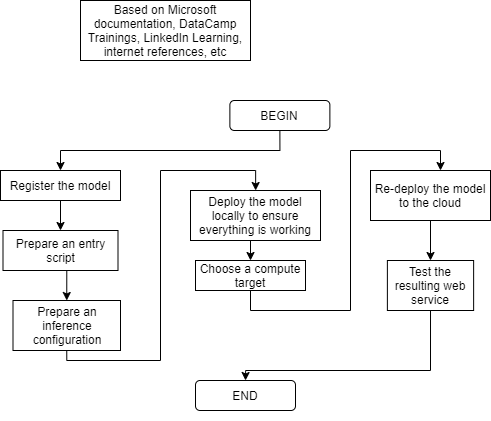

The diagram above was exported from draw.io. Its source (the exported page's mxGraphModel, read from the mxfile embedded in the PNG):
<mxGraphModel dx="3560" dy="1146" grid="1" gridSize="10" guides="1" tooltips="1" connect="1" arrows="1" fold="1" page="1" pageScale="1" pageWidth="850" pageHeight="1100" math="0" shadow="0">
  <root>
    <mxCell id="0" />
    <mxCell id="1" parent="0" />
    <mxCell id="fimUnyfgjF2PAbIkCMrz-1" style="edgeStyle=orthogonalEdgeStyle;rounded=0;orthogonalLoop=1;jettySize=auto;html=1;exitX=0.5;exitY=1;exitDx=0;exitDy=0;entryX=0.5;entryY=0;entryDx=0;entryDy=0;" edge="1" parent="1" source="fimUnyfgjF2PAbIkCMrz-2" target="fimUnyfgjF2PAbIkCMrz-4">
      <mxGeometry relative="1" as="geometry">
        <Array as="points">
          <mxPoint x="422" y="400" />
          <mxPoint x="160" y="400" />
        </Array>
      </mxGeometry>
    </mxCell>
    <mxCell id="fimUnyfgjF2PAbIkCMrz-2" value="BEGIN" style="rounded=1;whiteSpace=wrap;html=1;" vertex="1" parent="1">
      <mxGeometry x="369.38" y="350" width="100" height="30" as="geometry" />
    </mxCell>
    <mxCell id="fimUnyfgjF2PAbIkCMrz-3" style="edgeStyle=orthogonalEdgeStyle;rounded=0;orthogonalLoop=1;jettySize=auto;html=1;exitX=0.5;exitY=1;exitDx=0;exitDy=0;entryX=0.5;entryY=0;entryDx=0;entryDy=0;" edge="1" parent="1" source="fimUnyfgjF2PAbIkCMrz-4" target="fimUnyfgjF2PAbIkCMrz-6">
      <mxGeometry relative="1" as="geometry" />
    </mxCell>
    <mxCell id="fimUnyfgjF2PAbIkCMrz-4" value="Register the model" style="rounded=0;whiteSpace=wrap;html=1;" vertex="1" parent="1">
      <mxGeometry x="140" y="420" width="120" height="30" as="geometry" />
    </mxCell>
    <mxCell id="fimUnyfgjF2PAbIkCMrz-5" style="edgeStyle=orthogonalEdgeStyle;rounded=0;orthogonalLoop=1;jettySize=auto;html=1;exitX=0.5;exitY=1;exitDx=0;exitDy=0;entryX=0.5;entryY=0;entryDx=0;entryDy=0;" edge="1" parent="1" source="fimUnyfgjF2PAbIkCMrz-6" target="fimUnyfgjF2PAbIkCMrz-8">
      <mxGeometry relative="1" as="geometry" />
    </mxCell>
    <mxCell id="fimUnyfgjF2PAbIkCMrz-6" value="Prepare an entry script" style="rounded=0;whiteSpace=wrap;html=1;" vertex="1" parent="1">
      <mxGeometry x="142.5" y="480" width="115" height="40" as="geometry" />
    </mxCell>
    <mxCell id="fimUnyfgjF2PAbIkCMrz-7" style="edgeStyle=orthogonalEdgeStyle;rounded=0;orthogonalLoop=1;jettySize=auto;html=1;exitX=0.5;exitY=1;exitDx=0;exitDy=0;" edge="1" parent="1" source="fimUnyfgjF2PAbIkCMrz-8" target="fimUnyfgjF2PAbIkCMrz-12">
      <mxGeometry relative="1" as="geometry">
        <Array as="points">
          <mxPoint x="206" y="610" />
          <mxPoint x="300" y="610" />
          <mxPoint x="300" y="420" />
          <mxPoint x="395" y="420" />
        </Array>
      </mxGeometry>
    </mxCell>
    <mxCell id="fimUnyfgjF2PAbIkCMrz-8" value="Prepare an inference configuration" style="rounded=0;whiteSpace=wrap;html=1;" vertex="1" parent="1">
      <mxGeometry x="152.5" y="550" width="107.5" height="50" as="geometry" />
    </mxCell>
    <mxCell id="fimUnyfgjF2PAbIkCMrz-9" style="edgeStyle=orthogonalEdgeStyle;rounded=0;orthogonalLoop=1;jettySize=auto;html=1;exitX=0.5;exitY=1;exitDx=0;exitDy=0;" edge="1" parent="1" source="fimUnyfgjF2PAbIkCMrz-10" target="fimUnyfgjF2PAbIkCMrz-19">
      <mxGeometry relative="1" as="geometry">
        <Array as="points">
          <mxPoint x="390" y="560" />
          <mxPoint x="490" y="560" />
          <mxPoint x="490" y="400" />
          <mxPoint x="580" y="400" />
        </Array>
      </mxGeometry>
    </mxCell>
    <mxCell id="fimUnyfgjF2PAbIkCMrz-10" value="Choose a compute target" style="rounded=0;whiteSpace=wrap;html=1;" vertex="1" parent="1">
      <mxGeometry x="335" y="510" width="110" height="30" as="geometry" />
    </mxCell>
    <mxCell id="fimUnyfgjF2PAbIkCMrz-11" style="edgeStyle=orthogonalEdgeStyle;rounded=0;orthogonalLoop=1;jettySize=auto;html=1;exitX=0.5;exitY=1;exitDx=0;exitDy=0;entryX=0.5;entryY=0;entryDx=0;entryDy=0;" edge="1" parent="1" source="fimUnyfgjF2PAbIkCMrz-12" target="fimUnyfgjF2PAbIkCMrz-10">
      <mxGeometry relative="1" as="geometry" />
    </mxCell>
    <mxCell id="fimUnyfgjF2PAbIkCMrz-12" value="Deploy the model locally to ensure everything is working" style="rounded=0;whiteSpace=wrap;html=1;" vertex="1" parent="1">
      <mxGeometry x="330" y="440" width="130" height="50" as="geometry" />
    </mxCell>
    <mxCell id="fimUnyfgjF2PAbIkCMrz-13" value="END" style="rounded=1;whiteSpace=wrap;html=1;" vertex="1" parent="1">
      <mxGeometry x="335" y="630" width="100" height="30" as="geometry" />
    </mxCell>
    <mxCell id="fimUnyfgjF2PAbIkCMrz-14" style="edgeStyle=orthogonalEdgeStyle;rounded=0;orthogonalLoop=1;jettySize=auto;html=1;exitX=0.5;exitY=1;exitDx=0;exitDy=0;entryX=0.5;entryY=0;entryDx=0;entryDy=0;" edge="1" parent="1" source="fimUnyfgjF2PAbIkCMrz-15" target="fimUnyfgjF2PAbIkCMrz-13">
      <mxGeometry relative="1" as="geometry">
        <Array as="points">
          <mxPoint x="570" y="620" />
          <mxPoint x="385" y="620" />
        </Array>
      </mxGeometry>
    </mxCell>
    <mxCell id="fimUnyfgjF2PAbIkCMrz-15" value="&lt;font face=&quot;helvetica&quot;&gt;Test the resulting web service&lt;/font&gt;" style="rounded=0;whiteSpace=wrap;html=1;" vertex="1" parent="1">
      <mxGeometry x="526.88" y="510" width="86.25" height="50" as="geometry" />
    </mxCell>
    <mxCell id="fimUnyfgjF2PAbIkCMrz-16" value="Based on Microsoft documentation, DataCamp Trainings, LinkedIn Learning, internet references, etc" style="rounded=0;whiteSpace=wrap;html=1;" vertex="1" parent="1">
      <mxGeometry x="220" y="250" width="170" height="60" as="geometry" />
    </mxCell>
    <mxCell id="fimUnyfgjF2PAbIkCMrz-17" style="edgeStyle=orthogonalEdgeStyle;rounded=0;orthogonalLoop=1;jettySize=auto;html=1;exitX=0.5;exitY=1;exitDx=0;exitDy=0;" edge="1" parent="1" source="fimUnyfgjF2PAbIkCMrz-13" target="fimUnyfgjF2PAbIkCMrz-13">
      <mxGeometry relative="1" as="geometry" />
    </mxCell>
    <mxCell id="fimUnyfgjF2PAbIkCMrz-18" style="edgeStyle=orthogonalEdgeStyle;rounded=0;orthogonalLoop=1;jettySize=auto;html=1;exitX=0.5;exitY=1;exitDx=0;exitDy=0;entryX=0.5;entryY=0;entryDx=0;entryDy=0;" edge="1" parent="1" source="fimUnyfgjF2PAbIkCMrz-19" target="fimUnyfgjF2PAbIkCMrz-15">
      <mxGeometry relative="1" as="geometry">
        <mxPoint x="590" y="360" as="targetPoint" />
      </mxGeometry>
    </mxCell>
    <mxCell id="fimUnyfgjF2PAbIkCMrz-19" value="Re-deploy the model to the cloud" style="rounded=0;whiteSpace=wrap;html=1;" vertex="1" parent="1">
      <mxGeometry x="510" y="420" width="120" height="50" as="geometry" />
    </mxCell>
  </root>
</mxGraphModel>